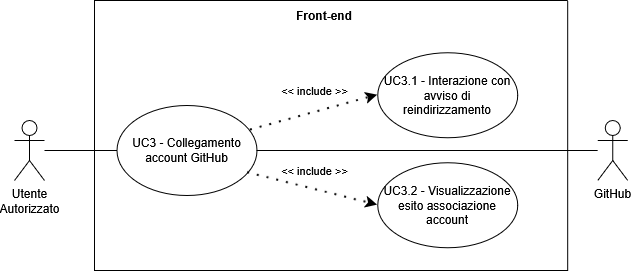

The diagram above was exported from draw.io. Its source (the exported page's mxGraphModel, read from the mxfile embedded in the PNG):
<mxGraphModel dx="-228" dy="-410" grid="1" gridSize="10" guides="1" tooltips="1" connect="1" arrows="1" fold="1" page="1" pageScale="1" pageWidth="827" pageHeight="1169" math="0" shadow="0">
  <root>
    <mxCell id="0" />
    <mxCell id="1" parent="0" />
    <mxCell id="qGx3xl6PBqD7PQUQqubQ-100" parent="1" style="shape=umlActor;verticalLabelPosition=bottom;verticalAlign=top;html=1;outlineConnect=0;align=center;" value="Utente&lt;div&gt;&lt;span style=&quot;background-color: transparent; color: light-dark(rgb(0, 0, 0), rgb(255, 255, 255));&quot;&gt;Autorizzato&lt;/span&gt;&lt;/div&gt;" vertex="1">
      <mxGeometry height="60" width="30" x="1760.0012003006257" y="1690.0021542794361" as="geometry" />
    </mxCell>
    <mxCell id="qGx3xl6PBqD7PQUQqubQ-101" parent="1" style="swimlane;startSize=0;" value="" vertex="1">
      <mxGeometry height="270" width="473.16" x="1840" y="1570" as="geometry">
        <mxRectangle height="40" width="50" x="310" y="350" as="alternateBounds" />
      </mxGeometry>
    </mxCell>
    <mxCell id="qGx3xl6PBqD7PQUQqubQ-102" parent="qGx3xl6PBqD7PQUQqubQ-101" style="ellipse;whiteSpace=wrap;html=1;" value="" vertex="1">
      <mxGeometry height="90" width="140" x="22.5" y="105" as="geometry" />
    </mxCell>
    <mxCell id="qGx3xl6PBqD7PQUQqubQ-103" parent="qGx3xl6PBqD7PQUQqubQ-101" style="text;html=1;align=center;verticalAlign=middle;whiteSpace=wrap;rounded=0;" value="&lt;div style=&quot;&quot;&gt;&lt;span style=&quot;background-color: transparent; color: light-dark(rgb(0, 0, 0), rgb(255, 255, 255));&quot;&gt;UC3 - Collegamento account GitHub&lt;/span&gt;&lt;/div&gt;" vertex="1">
      <mxGeometry height="70" width="115" x="35" y="115" as="geometry" />
    </mxCell>
    <mxCell id="qGx3xl6PBqD7PQUQqubQ-104" parent="qGx3xl6PBqD7PQUQqubQ-101" style="ellipse;whiteSpace=wrap;html=1;" value="" vertex="1">
      <mxGeometry height="85" width="140" x="283.16" y="52.14" as="geometry" />
    </mxCell>
    <mxCell id="qGx3xl6PBqD7PQUQqubQ-105" parent="qGx3xl6PBqD7PQUQqubQ-101" style="text;html=1;align=center;verticalAlign=middle;whiteSpace=wrap;rounded=0;" value="UC3.1 - Interazione con avviso di reindirizzamento" vertex="1">
      <mxGeometry height="70" width="130" x="288.16" y="59.64" as="geometry" />
    </mxCell>
    <mxCell id="qGx3xl6PBqD7PQUQqubQ-109" edge="1" parent="qGx3xl6PBqD7PQUQqubQ-101" source="qGx3xl6PBqD7PQUQqubQ-102" style="endArrow=classic;startArrow=none;endFill=1;startFill=0;html=1;verticalAlign=bottom;dashed=1;labelBackgroundColor=none;rounded=0;dashPattern=1 4;curved=0;endSize=6;strokeWidth=2;exitX=0.953;exitY=0.273;exitDx=0;exitDy=0;entryX=0;entryY=0.5;entryDx=0;entryDy=0;exitPerimeter=0;" target="qGx3xl6PBqD7PQUQqubQ-104" value="&amp;lt;&amp;lt; include &amp;gt;&amp;gt;">
      <mxGeometry relative="1" width="160" x="0.0553" y="12" as="geometry">
        <mxPoint y="1" as="offset" />
        <Array as="points" />
        <mxPoint x="123.11000000000001" y="346.5" as="sourcePoint" />
        <mxPoint x="-9.995000000000005" y="399.0999999999999" as="targetPoint" />
      </mxGeometry>
    </mxCell>
    <mxCell id="qGx3xl6PBqD7PQUQqubQ-112" edge="1" parent="qGx3xl6PBqD7PQUQqubQ-101" source="qGx3xl6PBqD7PQUQqubQ-102" style="endArrow=classic;startArrow=none;endFill=1;startFill=0;html=1;verticalAlign=bottom;dashed=1;labelBackgroundColor=none;rounded=0;dashPattern=1 4;curved=0;endSize=6;strokeWidth=2;exitX=0.933;exitY=0.746;exitDx=0;exitDy=0;entryX=0;entryY=0.5;entryDx=0;entryDy=0;exitPerimeter=0;" value="&amp;lt;&amp;lt; include &amp;gt;&amp;gt;">
      <mxGeometry relative="1" width="160" x="-0.0034" y="9" as="geometry">
        <mxPoint as="offset" />
        <Array as="points" />
        <mxPoint x="157.0400000000002" y="168.44999999999982" as="sourcePoint" />
        <mxPoint x="283.1600000000001" y="204.63999999999987" as="targetPoint" />
      </mxGeometry>
    </mxCell>
    <mxCell id="qGx3xl6PBqD7PQUQqubQ-116" parent="qGx3xl6PBqD7PQUQqubQ-101" style="text;html=1;align=center;verticalAlign=middle;whiteSpace=wrap;rounded=0;perimeterSpacing=1;strokeColor=none;fontStyle=1" value="Front-end" vertex="1">
      <mxGeometry height="30" width="60" x="200" as="geometry" />
    </mxCell>
    <mxCell id="qGx3xl6PBqD7PQUQqubQ-110" parent="qGx3xl6PBqD7PQUQqubQ-101" style="ellipse;whiteSpace=wrap;html=1;" value="" vertex="1">
      <mxGeometry height="85" width="140" x="283.16" y="162.14" as="geometry" />
    </mxCell>
    <mxCell id="qGx3xl6PBqD7PQUQqubQ-111" parent="qGx3xl6PBqD7PQUQqubQ-101" style="text;html=1;align=center;verticalAlign=middle;whiteSpace=wrap;rounded=0;" value="UC3.2 - Visualizzazione esito associazione account" vertex="1">
      <mxGeometry height="70" width="130" x="288.16" y="169.64" as="geometry" />
    </mxCell>
    <mxCell id="qGx3xl6PBqD7PQUQqubQ-117" edge="1" parent="1" source="qGx3xl6PBqD7PQUQqubQ-100" style="endArrow=none;html=1;rounded=0;entryX=0;entryY=0.5;entryDx=0;entryDy=0;" target="qGx3xl6PBqD7PQUQqubQ-102" value="">
      <mxGeometry height="50" relative="1" width="50" as="geometry">
        <mxPoint x="1990.0012003006257" y="1859.0021542794361" as="sourcePoint" />
        <mxPoint x="2040.0012003006257" y="1809.0021542794361" as="targetPoint" />
      </mxGeometry>
    </mxCell>
    <mxCell id="qGx3xl6PBqD7PQUQqubQ-118" parent="1" style="shape=umlActor;verticalLabelPosition=bottom;verticalAlign=top;html=1;outlineConnect=0;align=center;" value="GitHub" vertex="1">
      <mxGeometry height="60" width="30" x="2343.16" y="1689.9999999999998" as="geometry" />
    </mxCell>
    <mxCell id="qGx3xl6PBqD7PQUQqubQ-119" edge="1" parent="1" source="qGx3xl6PBqD7PQUQqubQ-102" style="endArrow=none;html=1;rounded=0;exitX=1;exitY=0.5;exitDx=0;exitDy=0;" target="qGx3xl6PBqD7PQUQqubQ-118" value="">
      <mxGeometry height="50" relative="1" width="50" as="geometry">
        <mxPoint x="2043.1599999999999" y="2054.39" as="sourcePoint" />
        <mxPoint x="2343.16" y="1774.3899999999999" as="targetPoint" />
      </mxGeometry>
    </mxCell>
  </root>
</mxGraphModel>